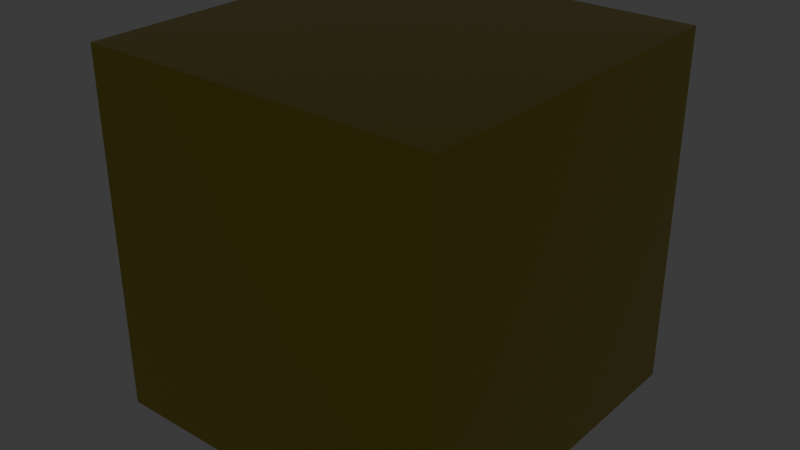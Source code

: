 # Source: texture_library.blend  (saved by Blender 5.0.118; exported with 4.5.12 LTS)
import bpy
from mathutils import Matrix  # noqa: F401  (used for matrix-valued properties, if any)

bpy.ops.wm.read_factory_settings(use_empty=True)
scene = bpy.context.scene
scene.name = 'Scene'

# ---- collections
col_collection = bpy.data.collections.new('Collection'); scene.collection.children.link(col_collection)

# ---- materials (node trees are filled in below, after node groups)
mat_brass = bpy.data.materials.new('Brass')
mat_brass.alpha_threshold = 0.0
mat_brass.use_backface_culling_lightprobe_volume = False
mat_brass.preview_render_type = 'FLAT'
mat_brass.roughness = 0.5
mat_brass.line_color = (0.0, 0.0, 0.0, 1.0)
mat_brass__cymbal = bpy.data.materials.new('Brass (Cymbal)')
mat_dull_chrome = bpy.data.materials.new('Dull Chrome')
mat_tan_wood = bpy.data.materials.new('Tan Wood')
mat_drum_head = bpy.data.materials.new('Drum Head')
mat_chrome = bpy.data.materials.new('Chrome')
mat_hard_plastic__blue = bpy.data.materials.new('Hard Plastic (Blue)')

# ---- material node trees
mat_brass.use_nodes = True; mat_brass.node_tree.nodes.clear()
_N = mat_brass.node_tree.nodes; _L = mat_brass.node_tree.links
n0 = _N.new('ShaderNodeOutputMaterial'); n0.name = 'Material Output'; n0.location = (200, 100)
n1 = _N.new('ShaderNodeBsdfPrincipled'); n1.name = 'Principled BSDF'; n1.location = (-200, 100)
n1.inputs[0].default_value = (0.4621, 0.3813, 0.05448, 1.0)
n1.inputs[1].default_value = 1.0
n1.inputs[2].default_value = 0.2472
_L.new(n1.outputs[0], n0.inputs[0])
n0.is_active_output = True
mat_brass__cymbal.use_nodes = True; mat_brass__cymbal.node_tree.nodes.clear()
_N = mat_brass__cymbal.node_tree.nodes; _L = mat_brass__cymbal.node_tree.links
n0 = _N.new('ShaderNodeBsdfPrincipled'); n0.name = 'Principled BSDF'; n0.location = (-200, 100)
n0.inputs[0].default_value = (0.2789, 0.1981, 0.06125, 1.0)
n0.inputs[1].default_value = 0.8418
n0.inputs[2].default_value = 0.2938
n1 = _N.new('ShaderNodeOutputMaterial'); n1.name = 'Material Output'; n1.location = (200, 100)
_L.new(n0.outputs[0], n1.inputs[0])
n1.is_active_output = True
mat_dull_chrome.use_nodes = True; mat_dull_chrome.node_tree.nodes.clear()
_N = mat_dull_chrome.node_tree.nodes; _L = mat_dull_chrome.node_tree.links
n0 = _N.new('ShaderNodeBsdfPrincipled'); n0.name = 'Principled BSDF'; n0.location = (-200, 100)
n0.inputs[0].default_value = (0.2122, 0.2122, 0.2122, 1.0)
n0.inputs[1].default_value = 0.7175
n0.inputs[2].default_value = 0.1469
n1 = _N.new('ShaderNodeOutputMaterial'); n1.name = 'Material Output'; n1.location = (200, 100)
_L.new(n0.outputs[0], n1.inputs[0])
n1.is_active_output = True
mat_tan_wood.use_nodes = True; mat_tan_wood.node_tree.nodes.clear()
_N = mat_tan_wood.node_tree.nodes; _L = mat_tan_wood.node_tree.links
n0 = _N.new('ShaderNodeBsdfPrincipled'); n0.name = 'Principled BSDF'; n0.location = (-200, 100)
n0.inputs[0].default_value = (0.3231, 0.2542, 0.08438, 1.0)
n1 = _N.new('ShaderNodeOutputMaterial'); n1.name = 'Material Output'; n1.location = (200, 100)
_L.new(n0.outputs[0], n1.inputs[0])
n1.is_active_output = True
mat_drum_head.use_nodes = True; mat_drum_head.node_tree.nodes.clear()
_N = mat_drum_head.node_tree.nodes; _L = mat_drum_head.node_tree.links
n0 = _N.new('ShaderNodeBsdfPrincipled'); n0.name = 'Principled BSDF'; n0.location = (-200, 100)
n0.inputs[0].default_value = (0.5089, 0.5089, 0.5089, 1.0)
n0.inputs[2].default_value = 0.1243
n1 = _N.new('ShaderNodeOutputMaterial'); n1.name = 'Material Output'; n1.location = (200, 100)
_L.new(n0.outputs[0], n1.inputs[0])
n1.is_active_output = True
mat_chrome.use_nodes = True; mat_chrome.node_tree.nodes.clear()
_N = mat_chrome.node_tree.nodes; _L = mat_chrome.node_tree.links
n0 = _N.new('ShaderNodeBsdfPrincipled'); n0.name = 'Principled BSDF'; n0.location = (-200, 100)
n0.inputs[0].default_value = (0.1746, 0.1746, 0.1746, 1.0)
n0.inputs[1].default_value = 0.6328
n0.inputs[2].default_value = 0.1
n1 = _N.new('ShaderNodeOutputMaterial'); n1.name = 'Material Output'; n1.location = (200, 100)
_L.new(n0.outputs[0], n1.inputs[0])
n1.is_active_output = True
mat_hard_plastic__blue.use_nodes = True; mat_hard_plastic__blue.node_tree.nodes.clear()
_N = mat_hard_plastic__blue.node_tree.nodes; _L = mat_hard_plastic__blue.node_tree.links
n0 = _N.new('ShaderNodeBsdfPrincipled'); n0.name = 'Principled BSDF'; n0.location = (-200, 100)
n0.inputs[0].default_value = (0.1845, 0.3763, 0.5395, 1.0)
n0.inputs[1].default_value = 0.4859
n0.inputs[2].default_value = 0.2797
n1 = _N.new('ShaderNodeOutputMaterial'); n1.name = 'Material Output'; n1.location = (200, 100)
_L.new(n0.outputs[0], n1.inputs[0])
n1.is_active_output = True

# ---- world
world_world = bpy.data.worlds.new('World'); scene.world = world_world
world_world.use_nodes = True; world_world.node_tree.nodes.clear()
_N = world_world.node_tree.nodes; _L = world_world.node_tree.links
n0 = _N.new('ShaderNodeOutputWorld'); n0.name = 'World Output'; n0.location = (200, 100)
n1 = _N.new('ShaderNodeBackground'); n1.name = 'Background'; n1.location = (-200, 100)
n1.inputs[0].default_value = (0.05088, 0.05088, 0.05088, 1.0)
_L.new(n1.outputs[0], n0.inputs[0])
n0.is_active_output = True
world_world.color = (0.05088, 0.05088, 0.05088)
world_world.sun_shadow_jitter_overblur = 0.0

# ---- meshes
me_cube_001 = bpy.data.meshes.new('Cube.001')
me_cube_001.from_pydata([(-1.0, -1.0, -1.0), (-1.0, -1.0, 1.0), (-1.0, 1.0, -1.0), (-1.0, 1.0, 1.0), (1.0, -1.0, -1.0), (1.0, -1.0, 1.0), (1.0, 1.0, -1.0), (1.0, 1.0, 1.0)], [], [(0, 1, 3, 2), (2, 3, 7, 6), (6, 7, 5, 4), (4, 5, 1, 0), (2, 6, 4, 0), (7, 3, 1, 5)])
_uv = me_cube_001.uv_layers.new(name='UVMap')
_uv.uv.foreach_set('vector', [0.375, 0.0, 0.625, 0.0, 0.625, 0.25, 0.375, 0.25, 0.375, 0.25, 0.625, 0.25, 0.625, 0.5, 0.375, 0.5, 0.375, 0.5, 0.625, 0.5, 0.625, 0.75, 0.375, 0.75, 0.375, 0.75, 0.625, 0.75, 0.625, 1.0, 0.375, 1.0, 0.125, 0.5, 0.375, 0.5, 0.375, 0.75, 0.125, 0.75, 0.625, 0.5, 0.875, 0.5, 0.875, 0.75, 0.625, 0.75])
me_cube_001.materials.append(mat_brass)
me_cube_001.materials.append(mat_brass__cymbal)
me_cube_001.materials.append(mat_dull_chrome)
me_cube_001.materials.append(mat_tan_wood)
me_cube_001.materials.append(mat_drum_head)
me_cube_001.materials.append(mat_chrome)
me_cube_001.materials.append(mat_hard_plastic__blue)
me_cube_001.update()

# ---- objects
ob_cube = bpy.data.objects.new('Cube', me_cube_001)

# ---- transforms, parenting, visibility, modifiers, constraints
ob_cube.location = (0.0, 0.0, 0.0)

# ---- collection membership
col_collection.objects.link(ob_cube)

# ---- scene / render settings (as saved in the file)
scene.frame_start = 1; scene.frame_end = 250; scene.frame_set(1)
scene.render.engine = 'BLENDER_EEVEE_NEXT'
scene.render.bake_bias = 0.0
scene.render.bake_samples = 0
scene.cycles.sampling_pattern = 'TABULATED_SOBOL'
scene.eevee.use_volume_custom_range = False
bpy.context.view_layer.update()

# ---- added for rendering (the .blend has no active camera and no usable light): camera, sun
cam_auto = bpy.data.cameras.new('AutoCamera')
cam_auto.lens = 50.0
cam_auto.sensor_width = 36.0
cam_auto.clip_end = 1000.0
ob_auto_camera = bpy.data.objects.new('AutoCamera', cam_auto)
scene.collection.objects.link(ob_auto_camera)
ob_auto_camera.location = (3.20507, -3.84609, 2.56406)
ob_auto_camera.rotation_euler = (1.09748, -7.21219e-08, 0.694738)
scene.camera = ob_auto_camera
light_auto_sun = bpy.data.lights.new('AutoSun', 'SUN')
light_auto_sun.energy = 3.0
light_auto_sun.angle = 0.0523599
ob_auto_sun = bpy.data.objects.new('AutoSun', light_auto_sun)
scene.collection.objects.link(ob_auto_sun)
ob_auto_sun.rotation_euler = (0.872665, 0.174533, 0.523599)
bpy.context.view_layer.update()
